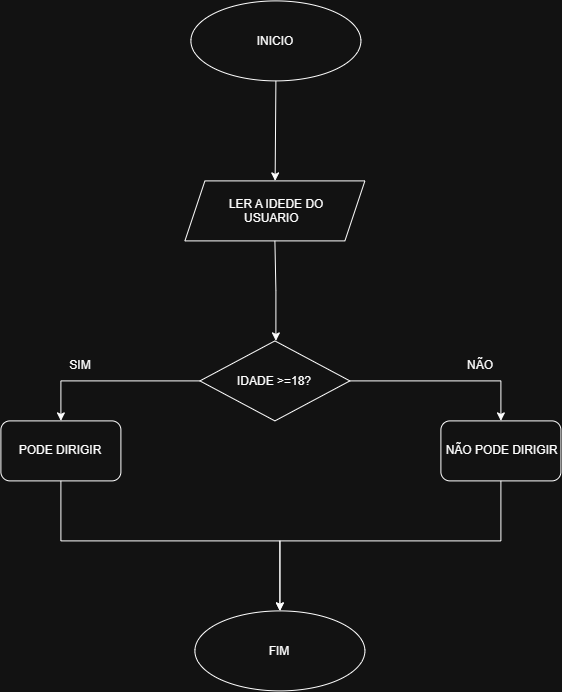

The diagram above was exported from draw.io. Its source (the exported page's mxGraphModel, read from the mxfile embedded in the PNG):
<mxGraphModel dx="1715" dy="980" grid="1" gridSize="10" guides="1" tooltips="1" connect="1" arrows="1" fold="1" page="1" pageScale="1" pageWidth="827" pageHeight="1169" math="0" shadow="0">
  <root>
    <mxCell id="0" />
    <mxCell id="1" parent="0" />
    <mxCell id="ZdpqcNrOpED6DZrkL16r-1" parent="1" style="ellipse;whiteSpace=wrap;html=1;shapeInside=1;" value="INICIO" vertex="1">
      <mxGeometry height="80" width="170" x="330" y="140" as="geometry" />
    </mxCell>
    <mxCell id="ZdpqcNrOpED6DZrkL16r-3" parent="1" style="shape=parallelogram;perimeter=parallelogramPerimeter;whiteSpace=wrap;html=1;shapeInside=1;fixedSize=1;" value="&lt;br&gt;&lt;div&gt;LER A IDEDE DO USUARIO&lt;/div&gt;" vertex="1">
      <mxGeometry height="60" width="180" x="324" y="320" as="geometry" />
    </mxCell>
    <mxCell id="ZdpqcNrOpED6DZrkL16r-4" edge="1" parent="1" source="ZdpqcNrOpED6DZrkL16r-1" style="endArrow=classic;html=1;rounded=0;exitX=0.5;exitY=1;exitDx=0;exitDy=0;" target="ZdpqcNrOpED6DZrkL16r-3" value="">
      <mxGeometry height="50" relative="1" width="50" as="geometry">
        <mxPoint x="430" y="570" as="sourcePoint" />
        <mxPoint x="480" y="520" as="targetPoint" />
      </mxGeometry>
    </mxCell>
    <mxCell id="ZdpqcNrOpED6DZrkL16r-6" parent="1" style="ellipse;whiteSpace=wrap;html=1;shapeInside=1;" value="FIM" vertex="1">
      <mxGeometry height="80" width="170" x="334" y="750" as="geometry" />
    </mxCell>
    <mxCell id="5is5NGhOfDqZMXgDTokP-2" edge="1" parent="1" source="ZdpqcNrOpED6DZrkL16r-3" style="endArrow=classic;html=1;rounded=0;exitX=0.5;exitY=1;exitDx=0;exitDy=0;entryX=0.5;entryY=0;entryDx=0;entryDy=0;" value="">
      <mxGeometry height="50" relative="1" width="50" as="geometry">
        <Array as="points">
          <mxPoint x="415" y="430" />
        </Array>
        <mxPoint x="551" y="350" as="sourcePoint" />
        <mxPoint x="415" y="480" as="targetPoint" />
      </mxGeometry>
    </mxCell>
    <mxCell id="5is5NGhOfDqZMXgDTokP-3" parent="1" style="rhombus;whiteSpace=wrap;html=1;shapeInside=1;align=center;" value="IDADE &amp;gt;=18?" vertex="1">
      <mxGeometry height="80" width="150" x="339" y="480" as="geometry" />
    </mxCell>
    <mxCell id="5is5NGhOfDqZMXgDTokP-4" parent="1" style="rounded=1;whiteSpace=wrap;html=1;" value="PODE DIRIGIR" vertex="1">
      <mxGeometry height="60" width="120" x="140" y="560" as="geometry" />
    </mxCell>
    <mxCell id="5is5NGhOfDqZMXgDTokP-5" parent="1" style="rounded=1;whiteSpace=wrap;html=1;" value="&amp;nbsp;NÃO PODE DIRIGIR" vertex="1">
      <mxGeometry height="60" width="120" x="580" y="560" as="geometry" />
    </mxCell>
    <mxCell id="5is5NGhOfDqZMXgDTokP-6" edge="1" parent="1" source="5is5NGhOfDqZMXgDTokP-3" style="endArrow=classic;html=1;rounded=0;exitX=1;exitY=0.5;exitDx=0;exitDy=0;entryX=0.5;entryY=0;entryDx=0;entryDy=0;" target="5is5NGhOfDqZMXgDTokP-5" value="">
      <mxGeometry height="50" relative="1" width="50" as="geometry">
        <Array as="points">
          <mxPoint x="640" y="520" />
        </Array>
        <mxPoint x="480" y="570" as="sourcePoint" />
        <mxPoint x="640" y="520" as="targetPoint" />
      </mxGeometry>
    </mxCell>
    <mxCell id="5is5NGhOfDqZMXgDTokP-7" edge="1" parent="1" source="5is5NGhOfDqZMXgDTokP-3" style="endArrow=classic;html=1;rounded=0;entryX=0.5;entryY=0;entryDx=0;entryDy=0;" target="5is5NGhOfDqZMXgDTokP-4" value="">
      <mxGeometry height="50" relative="1" width="50" as="geometry">
        <Array as="points">
          <mxPoint x="200" y="520" />
        </Array>
        <mxPoint x="230" y="500" as="sourcePoint" />
        <mxPoint x="381" y="540" as="targetPoint" />
      </mxGeometry>
    </mxCell>
    <mxCell id="5is5NGhOfDqZMXgDTokP-11" parent="1" style="text;html=1;whiteSpace=wrap;strokeColor=none;fillColor=none;align=center;verticalAlign=middle;rounded=0;" value="SIM" vertex="1">
      <mxGeometry height="30" width="60" x="190" y="490" as="geometry" />
    </mxCell>
    <mxCell id="5is5NGhOfDqZMXgDTokP-12" parent="1" style="text;html=1;whiteSpace=wrap;strokeColor=none;fillColor=none;align=center;verticalAlign=middle;rounded=0;" value="NÃO" vertex="1">
      <mxGeometry height="30" width="60" x="590" y="490" as="geometry" />
    </mxCell>
    <mxCell id="5is5NGhOfDqZMXgDTokP-13" edge="1" parent="1" source="5is5NGhOfDqZMXgDTokP-4" style="endArrow=classic;html=1;rounded=0;exitX=0.5;exitY=1;exitDx=0;exitDy=0;entryX=0.5;entryY=0;entryDx=0;entryDy=0;" target="ZdpqcNrOpED6DZrkL16r-6" value="">
      <mxGeometry height="50" relative="1" width="50" as="geometry">
        <Array as="points">
          <mxPoint x="200" y="680" />
          <mxPoint x="419" y="680" />
        </Array>
        <mxPoint x="480" y="590" as="sourcePoint" />
        <mxPoint x="400" y="680" as="targetPoint" />
      </mxGeometry>
    </mxCell>
    <mxCell id="5is5NGhOfDqZMXgDTokP-14" edge="1" parent="1" source="5is5NGhOfDqZMXgDTokP-5" style="endArrow=classic;html=1;rounded=0;exitX=0.5;exitY=1;exitDx=0;exitDy=0;entryX=0.5;entryY=0;entryDx=0;entryDy=0;" target="ZdpqcNrOpED6DZrkL16r-6" value="">
      <mxGeometry height="50" relative="1" width="50" as="geometry">
        <Array as="points">
          <mxPoint x="640" y="680" />
          <mxPoint x="419" y="680" />
        </Array>
        <mxPoint x="550" y="720" as="sourcePoint" />
        <mxPoint x="440" y="680" as="targetPoint" />
      </mxGeometry>
    </mxCell>
  </root>
</mxGraphModel>